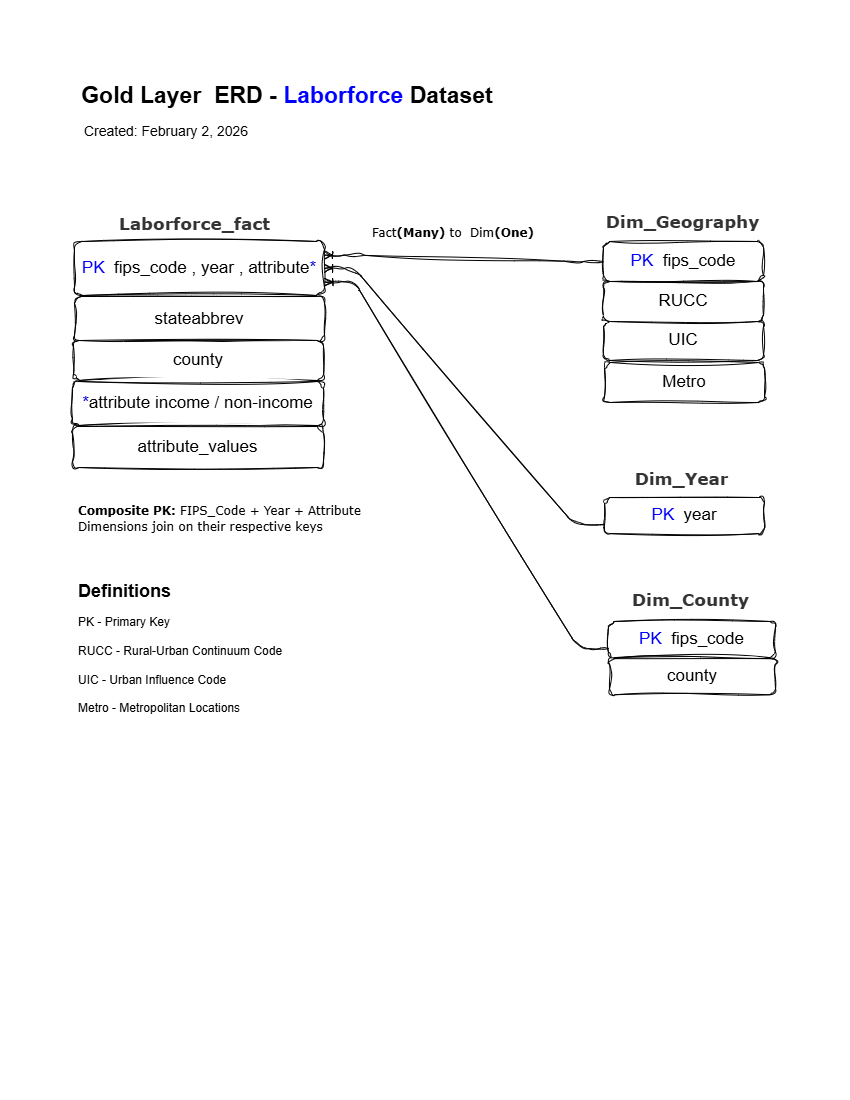

The diagram above was exported from draw.io. Its source (the exported page's mxGraphModel, read from the mxfile embedded in the PNG):
<mxGraphModel dx="1426" dy="751" grid="0" gridSize="10" guides="0" tooltips="1" connect="1" arrows="1" fold="1" page="1" pageScale="1" pageWidth="850" pageHeight="1100" background="#FFFFFF" math="0" shadow="0">
  <root>
    <mxCell id="0" />
    <mxCell id="1" parent="0" />
    <mxCell id="j0lNm22mCnPQemQlLVMX-1" parent="1" style="text;html=1;whiteSpace=wrap;strokeColor=none;fillColor=none;align=center;verticalAlign=middle;rounded=1;fontSize=23;sketch=1;curveFitting=1;jiggle=2;" value="&lt;span data-start=&quot;359&quot; data-end=&quot;401&quot;&gt;&lt;b&gt;Gold Layer&amp;nbsp; ERD - &lt;/b&gt;&lt;font style=&quot;color: rgb(0, 0, 255);&quot;&gt;&lt;b style=&quot;background-color: light-dark(#ffffff, var(--ge-dark-color, #121212));&quot;&gt;Laborforce&lt;/b&gt;&lt;/font&gt;&lt;b&gt; Dataset&lt;/b&gt;&lt;/span&gt;" vertex="1">
      <mxGeometry height="30" width="460" x="57" y="80" as="geometry" />
    </mxCell>
    <mxCell id="j0lNm22mCnPQemQlLVMX-2" parent="1" style="text;html=1;whiteSpace=wrap;strokeColor=none;fillColor=none;align=center;verticalAlign=middle;rounded=1;fontSize=14;sketch=1;curveFitting=1;jiggle=2;" value="Created: February 2, 2026" vertex="1">
      <mxGeometry height="30" width="260" x="36" y="116" as="geometry" />
    </mxCell>
    <mxCell id="j0lNm22mCnPQemQlLVMX-9" connectable="0" parent="1" style="group;sketch=1;curveFitting=1;jiggle=2;fontColor=#333333;fontStyle=0;rounded=1;" value="" vertex="1">
      <mxGeometry height="512.1254838709677" width="213" x="596" y="308" as="geometry" />
    </mxCell>
    <mxCell id="j0lNm22mCnPQemQlLVMX-22" connectable="0" parent="j0lNm22mCnPQemQlLVMX-9" style="group;sketch=1;curveFitting=1;jiggle=2;rounded=1;" value="" vertex="1">
      <mxGeometry height="72.25806451612897" width="160" x="14" y="187.99645161290323" as="geometry" />
    </mxCell>
    <mxCell id="j0lNm22mCnPQemQlLVMX-12" parent="j0lNm22mCnPQemQlLVMX-22" style="whiteSpace=wrap;html=1;rounded=1;sketch=1;curveFitting=1;jiggle=2;" value="&lt;font style=&quot;font-size: 17px;&quot;&gt;&lt;font&gt;&lt;font style=&quot;color: rgb(0, 0, 255);&quot;&gt;PK&lt;/font&gt;&lt;font style=&quot;color: rgb(0, 0, 255);&quot;&gt;&amp;nbsp;&lt;/font&gt;&lt;/font&gt; year&lt;/font&gt;" vertex="1">
      <mxGeometry height="36.12903225806451" width="160" x="-6" y="0.9990322580645099" as="geometry" />
    </mxCell>
    <mxCell id="j0lNm22mCnPQemQlLVMX-8" parent="j0lNm22mCnPQemQlLVMX-9" style="whiteSpace=wrap;html=1;rounded=1;sketch=1;curveFitting=1;jiggle=2;" value="&lt;font style=&quot;font-size: 17px;&quot;&gt;UIC&lt;/font&gt;" vertex="1">
      <mxGeometry height="40" width="160" x="7" y="12" as="geometry" />
    </mxCell>
    <mxCell id="BpHUYMh_kPWLxNiHM-au-4" parent="j0lNm22mCnPQemQlLVMX-9" style="text;html=1;whiteSpace=wrap;strokeColor=none;fillColor=none;align=center;verticalAlign=middle;rounded=1;fontFamily=Architects Daughter;fontSource=https%3A%2F%2Ffonts.googleapis.com%2Fcss%3Ffamily%3DArchitects%2BDaughter;fontStyle=1;fontColor=#333333;" value="&lt;font face=&quot;Verdana&quot; style=&quot;font-size: 17px;&quot;&gt;Dim_Year&lt;/font&gt;" vertex="1">
      <mxGeometry height="30" width="175" x="-2" y="156" as="geometry" />
    </mxCell>
    <mxCell id="BpHUYMh_kPWLxNiHM-au-7" parent="j0lNm22mCnPQemQlLVMX-9" style="text;html=1;whiteSpace=wrap;strokeColor=none;fillColor=none;align=center;verticalAlign=middle;rounded=1;fontFamily=Architects Daughter;fontSource=https%3A%2F%2Ffonts.googleapis.com%2Fcss%3Ffamily%3DArchitects%2BDaughter;fontStyle=1;fontColor=#333333;" value="&lt;font face=&quot;Verdana&quot; style=&quot;font-size: 17px;&quot;&gt;Dim_County&lt;/font&gt;" vertex="1">
      <mxGeometry height="30" width="175" x="7" y="277" as="geometry" />
    </mxCell>
    <mxCell id="j0lNm22mCnPQemQlLVMX-25" parent="j0lNm22mCnPQemQlLVMX-9" style="whiteSpace=wrap;html=1;rounded=1;sketch=1;curveFitting=1;jiggle=2;" value="&lt;font style=&quot;font-size: 17px;&quot;&gt;&lt;font style=&quot;color: rgb(0, 0, 255);&quot;&gt;&lt;font&gt;PK&lt;/font&gt;&lt;font&gt;&amp;nbsp;&lt;/font&gt;&lt;/font&gt; fips_code&lt;/font&gt;" vertex="1">
      <mxGeometry height="36.13" width="167" x="12" y="313" as="geometry" />
    </mxCell>
    <mxCell id="j0lNm22mCnPQemQlLVMX-27" parent="j0lNm22mCnPQemQlLVMX-9" style="rounded=1;whiteSpace=wrap;html=1;sketch=1;curveFitting=1;jiggle=2;" value="&lt;font style=&quot;font-size: 17px;&quot;&gt;county&lt;/font&gt;" vertex="1">
      <mxGeometry height="36.13" width="166" x="13" y="350.13" as="geometry" />
    </mxCell>
    <mxCell id="BpHUYMh_kPWLxNiHM-au-11" parent="j0lNm22mCnPQemQlLVMX-9" style="whiteSpace=wrap;html=1;rounded=1;sketch=1;curveFitting=1;jiggle=2;" value="&lt;font style=&quot;font-size: 17px;&quot;&gt;Metro&lt;/font&gt;" vertex="1">
      <mxGeometry height="40" width="160" x="8" y="54" as="geometry" />
    </mxCell>
    <mxCell id="j0lNm22mCnPQemQlLVMX-26" connectable="0" parent="1" style="group;sketch=1;curveFitting=1;jiggle=2;rounded=1;" value="" vertex="1">
      <mxGeometry height="254.00354838709677" width="319" x="44" y="448.99645161290323" as="geometry" />
    </mxCell>
    <mxCell id="j0lNm22mCnPQemQlLVMX-51" parent="j0lNm22mCnPQemQlLVMX-26" style="text;html=1;whiteSpace=wrap;overflow=hidden;rounded=1;labelBackgroundColor=light-dark(#FFFFFF,#EDEDED);sketch=1;curveFitting=1;jiggle=2;" value="&lt;div style=&quot;line-height: 50%;&quot;&gt;&lt;h1 style=&quot;margin-top: 0px; line-height: 50%;&quot;&gt;&lt;font style=&quot;background-color: light-dark(rgb(255, 255, 255), rgb(237, 237, 237)); color: light-dark(rgb(0, 0, 0), rgb(255, 255, 255)); line-height: 50%; font-size: 18px;&quot;&gt;Definitions&lt;/font&gt;&lt;/h1&gt;&lt;h1 style=&quot;margin-top: 0px; line-height: 50%;&quot;&gt;&lt;font style=&quot;background-color: light-dark(rgb(255, 255, 255), rgb(237, 237, 237)); color: light-dark(rgb(0, 0, 0), rgb(255, 255, 255)); font-weight: normal; font-size: 12px; line-height: 50%;&quot;&gt;PK - Primary Key&amp;nbsp;&amp;nbsp;&lt;/font&gt;&lt;/h1&gt;&lt;h1 style=&quot;margin-top: 0px; line-height: 50%;&quot;&gt;&lt;span style=&quot;color: light-dark(rgb(0, 0, 0), rgb(255, 255, 255)); font-size: 12px; background-color: light-dark(rgb(255, 255, 255), rgb(237, 237, 237)); font-weight: normal; line-height: 50%;&quot;&gt;RUCC - Rural-Urban Continuum Code&lt;/span&gt;&lt;/h1&gt;&lt;h1 style=&quot;margin-top: 0px; line-height: 50%;&quot;&gt;&lt;span style=&quot;color: light-dark(rgb(0, 0, 0), rgb(255, 255, 255)); font-size: 12px; background-color: light-dark(rgb(255, 255, 255), rgb(237, 237, 237)); font-weight: normal; line-height: 50%;&quot;&gt;UIC - Urban Influence Code&lt;/span&gt;&lt;/h1&gt;&lt;div&gt;&lt;span style=&quot;color: light-dark(rgb(0, 0, 0), rgb(255, 255, 255)); font-size: 12px; background-color: light-dark(rgb(255, 255, 255), rgb(237, 237, 237)); font-weight: normal; line-height: 50%;&quot;&gt;&lt;br&gt;&lt;/span&gt;&lt;/div&gt;&lt;div&gt;&lt;span style=&quot;color: light-dark(rgb(0, 0, 0), rgb(255, 255, 255)); font-size: 12px; background-color: light-dark(rgb(255, 255, 255), rgb(237, 237, 237)); font-weight: normal; line-height: 50%;&quot;&gt;Metro - Metropolitan Locations&lt;/span&gt;&lt;/div&gt;&lt;div&gt;&lt;br&gt;&lt;/div&gt;&lt;div&gt;&lt;span style=&quot;color: light-dark(rgb(0, 0, 0), rgb(255, 255, 255)); font-size: 12px; background-color: light-dark(rgb(255, 255, 255), rgb(237, 237, 237)); font-weight: normal; line-height: 50%;&quot;&gt;&lt;br&gt;&lt;/span&gt;&lt;/div&gt;&lt;/div&gt;" vertex="1">
      <mxGeometry height="151" width="282" x="32" y="127.00354838709677" as="geometry" />
    </mxCell>
    <mxCell id="j0lNm22mCnPQemQlLVMX-40" connectable="0" parent="1" style="group;sketch=1;curveFitting=1;jiggle=2;fontStyle=1;rounded=1;" value="" vertex="1">
      <mxGeometry height="291" width="301" x="74" y="208" as="geometry" />
    </mxCell>
    <mxCell id="j0lNm22mCnPQemQlLVMX-29" connectable="0" parent="j0lNm22mCnPQemQlLVMX-40" style="group;sketch=1;curveFitting=1;jiggle=2;rounded=1;" value="" vertex="1">
      <mxGeometry height="217" width="252" as="geometry" />
    </mxCell>
    <mxCell id="j0lNm22mCnPQemQlLVMX-31" parent="j0lNm22mCnPQemQlLVMX-29" style="whiteSpace=wrap;html=1;rounded=1;sketch=1;curveFitting=1;jiggle=2;" value="&lt;font style=&quot;font-size: 17px;&quot;&gt;&lt;font style=&quot;color: rgb(0, 0, 255);&quot;&gt;PK&lt;/font&gt;&amp;nbsp; fips_code , year , attribute&lt;font style=&quot;color: rgb(0, 0, 204);&quot;&gt;*&lt;/font&gt;&lt;/font&gt;" vertex="1">
      <mxGeometry height="54" width="250" y="33" as="geometry" />
    </mxCell>
    <mxCell id="j0lNm22mCnPQemQlLVMX-33" parent="j0lNm22mCnPQemQlLVMX-29" style="whiteSpace=wrap;html=1;rounded=1;sketch=1;curveFitting=1;jiggle=2;" value="&lt;font style=&quot;font-size: 17px;&quot;&gt;stateabbrev&lt;/font&gt;" vertex="1">
      <mxGeometry height="46" width="250" y="88" as="geometry" />
    </mxCell>
    <mxCell id="j0lNm22mCnPQemQlLVMX-37" parent="j0lNm22mCnPQemQlLVMX-29" style="whiteSpace=wrap;html=1;rounded=1;sketch=1;curveFitting=1;jiggle=2;" value="&lt;font style=&quot;font-size: 17px;&quot;&gt;county&lt;/font&gt;" vertex="1">
      <mxGeometry height="40" width="250" x="-1" y="132" as="geometry" />
    </mxCell>
    <mxCell id="BpHUYMh_kPWLxNiHM-au-2" parent="j0lNm22mCnPQemQlLVMX-29" style="text;html=1;whiteSpace=wrap;strokeColor=none;fillColor=none;align=center;verticalAlign=middle;rounded=1;fontFamily=Architects Daughter;fontSource=https%3A%2F%2Ffonts.googleapis.com%2Fcss%3Ffamily%3DArchitects%2BDaughter;fontStyle=1;fontColor=#333333;" value="&lt;font face=&quot;Verdana&quot; style=&quot;font-size: 17px;&quot;&gt;Laborforce_fact&lt;/font&gt;" vertex="1">
      <mxGeometry height="30" width="175" x="33" y="1" as="geometry" />
    </mxCell>
    <mxCell id="j0lNm22mCnPQemQlLVMX-35" parent="j0lNm22mCnPQemQlLVMX-29" style="whiteSpace=wrap;html=1;rounded=1;sketch=1;curveFitting=1;jiggle=2;" value="&lt;font style=&quot;font-size: 17px;&quot;&gt;&lt;font style=&quot;color: rgb(0, 0, 204);&quot;&gt;*&lt;/font&gt;attribute income / non-income&lt;/font&gt;" vertex="1">
      <mxGeometry height="44" width="251" x="-2" y="173" as="geometry" />
    </mxCell>
    <mxCell id="j0lNm22mCnPQemQlLVMX-48" parent="j0lNm22mCnPQemQlLVMX-40" style="whiteSpace=wrap;html=1;rounded=1;sketch=1;curveFitting=1;jiggle=2;" value="&lt;font style=&quot;font-size: 17px;&quot;&gt;attribute_values&lt;/font&gt;" vertex="1">
      <mxGeometry height="41" width="251" x="-2" y="218" as="geometry" />
    </mxCell>
    <mxCell id="j0lNm22mCnPQemQlLVMX-53" parent="1" style="text;html=1;whiteSpace=wrap;strokeColor=none;fillColor=none;align=center;verticalAlign=middle;rounded=1;fontFamily=Architects Daughter;fontSource=https%3A%2F%2Ffonts.googleapis.com%2Fcss%3Ffamily%3DArchitects%2BDaughter;" value="&lt;font face=&quot;Verdana&quot;&gt;Fact&lt;b&gt;(Many)&lt;/b&gt; to&amp;nbsp; Dim&lt;b&gt;(One)&lt;/b&gt;&lt;/font&gt;&lt;div&gt;&lt;br&gt;&lt;/div&gt;" vertex="1">
      <mxGeometry height="30" width="174" x="366" y="225" as="geometry" />
    </mxCell>
    <mxCell id="BpHUYMh_kPWLxNiHM-au-1" parent="1" style="text;html=1;whiteSpace=wrap;strokeColor=none;fillColor=none;align=left;verticalAlign=middle;rounded=1;fontFamily=Architects Daughter;fontSource=https%3A%2F%2Ffonts.googleapis.com%2Fcss%3Ffamily%3DArchitects%2BDaughter;" value="&lt;font face=&quot;Verdana&quot;&gt;&lt;strong data-start=&quot;2572&quot; data-end=&quot;2589&quot; style=&quot;&quot;&gt;Composite PK:&lt;/strong&gt; FIPS_Code + Year + Attribute&lt;br data-start=&quot;2618&quot; data-end=&quot;2621&quot;&gt;Dimensions join on their respective keys&lt;/font&gt;" vertex="1">
      <mxGeometry height="40" width="289" x="76" y="499" as="geometry" />
    </mxCell>
    <mxCell id="BpHUYMh_kPWLxNiHM-au-3" parent="1" style="text;html=1;whiteSpace=wrap;strokeColor=none;fillColor=none;align=center;verticalAlign=middle;rounded=1;fontFamily=Architects Daughter;fontSource=https%3A%2F%2Ffonts.googleapis.com%2Fcss%3Ffamily%3DArchitects%2BDaughter;fontStyle=1;fontColor=#333333;" value="&lt;font face=&quot;Verdana&quot; style=&quot;font-size: 17px;&quot;&gt;Dim_Geography&lt;/font&gt;" vertex="1">
      <mxGeometry height="30" width="175" x="595" y="207" as="geometry" />
    </mxCell>
    <mxCell id="j0lNm22mCnPQemQlLVMX-5" parent="1" style="whiteSpace=wrap;html=1;rounded=1;sketch=1;curveFitting=1;jiggle=2;" value="&lt;font style=&quot;font-size: 17px;&quot;&gt;&lt;font style=&quot;color: rgb(0, 0, 255);&quot;&gt;PK&lt;/font&gt;&amp;nbsp; fips_code&lt;/font&gt;" vertex="1">
      <mxGeometry height="40" width="160" x="603" y="241" as="geometry" />
    </mxCell>
    <mxCell id="j0lNm22mCnPQemQlLVMX-7" parent="1" style="whiteSpace=wrap;html=1;rounded=1;sketch=1;curveFitting=1;jiggle=2;" value="&lt;font style=&quot;font-size: 17px;&quot;&gt;RUCC&lt;/font&gt;" vertex="1">
      <mxGeometry height="40" width="160" x="603" y="281" as="geometry" />
    </mxCell>
    <mxCell id="BpHUYMh_kPWLxNiHM-au-8" edge="1" parent="1" source="j0lNm22mCnPQemQlLVMX-5" style="edgeStyle=entityRelationEdgeStyle;fontSize=12;html=1;endArrow=ERoneToMany;rounded=1;sketch=1;hachureGap=4;jiggle=2;curveFitting=1;fontFamily=Architects Daughter;fontSource=https%3A%2F%2Ffonts.googleapis.com%2Fcss%3Ffamily%3DArchitects%2BDaughter;entryX=1;entryY=0.25;entryDx=0;entryDy=0;exitX=0;exitY=0.5;exitDx=0;exitDy=0;" target="j0lNm22mCnPQemQlLVMX-31" value="">
      <mxGeometry height="100" relative="1" width="100" as="geometry">
        <mxPoint x="377" y="480" as="sourcePoint" />
        <mxPoint x="477" y="380" as="targetPoint" />
      </mxGeometry>
    </mxCell>
    <mxCell id="BpHUYMh_kPWLxNiHM-au-9" edge="1" parent="1" source="j0lNm22mCnPQemQlLVMX-12" style="edgeStyle=entityRelationEdgeStyle;fontSize=12;html=1;endArrow=ERoneToMany;rounded=1;sketch=1;hachureGap=4;jiggle=2;curveFitting=1;fontFamily=Architects Daughter;fontSource=https%3A%2F%2Ffonts.googleapis.com%2Fcss%3Ffamily%3DArchitects%2BDaughter;exitX=0;exitY=0.75;exitDx=0;exitDy=0;entryX=1;entryY=0.5;entryDx=0;entryDy=0;" target="j0lNm22mCnPQemQlLVMX-31" value="">
      <mxGeometry height="100" relative="1" width="100" as="geometry">
        <mxPoint x="377" y="480" as="sourcePoint" />
        <mxPoint x="477" y="380" as="targetPoint" />
      </mxGeometry>
    </mxCell>
    <mxCell id="BpHUYMh_kPWLxNiHM-au-10" edge="1" parent="1" source="j0lNm22mCnPQemQlLVMX-25" style="edgeStyle=entityRelationEdgeStyle;fontSize=12;html=1;endArrow=ERoneToMany;rounded=1;sketch=1;hachureGap=4;jiggle=2;curveFitting=1;fontFamily=Architects Daughter;fontSource=https%3A%2F%2Ffonts.googleapis.com%2Fcss%3Ffamily%3DArchitects%2BDaughter;entryX=1;entryY=0.75;entryDx=0;entryDy=0;exitX=0;exitY=0.75;exitDx=0;exitDy=0;" target="j0lNm22mCnPQemQlLVMX-31" value="">
      <mxGeometry height="100" relative="1" width="100" as="geometry">
        <mxPoint x="377" y="480" as="sourcePoint" />
        <mxPoint x="477" y="380" as="targetPoint" />
      </mxGeometry>
    </mxCell>
  </root>
</mxGraphModel>